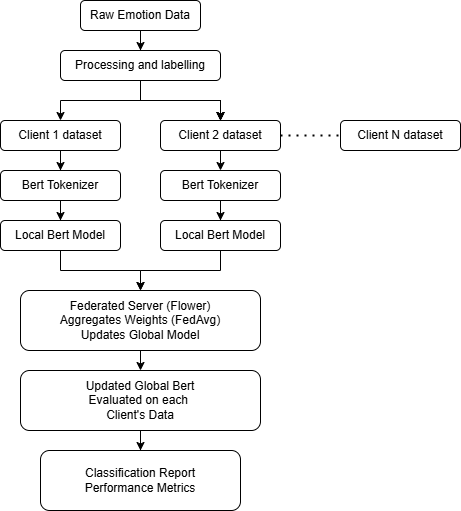

The diagram above was exported from draw.io. Its source (the exported page's mxGraphModel, read from the mxfile embedded in the PNG):
<mxGraphModel dx="875" dy="551" grid="1" gridSize="10" guides="1" tooltips="1" connect="1" arrows="1" fold="1" page="1" pageScale="1" pageWidth="850" pageHeight="1100" math="0" shadow="0">
  <root>
    <mxCell id="0" />
    <mxCell id="1" parent="0" />
    <mxCell id="Wb6TXYcdeP2OYGPaZRti-3" value="" style="edgeStyle=orthogonalEdgeStyle;rounded=0;orthogonalLoop=1;jettySize=auto;html=1;" edge="1" parent="1" source="Wb6TXYcdeP2OYGPaZRti-1" target="Wb6TXYcdeP2OYGPaZRti-2">
      <mxGeometry relative="1" as="geometry" />
    </mxCell>
    <mxCell id="Wb6TXYcdeP2OYGPaZRti-1" value="Raw Emotion Data" style="rounded=1;whiteSpace=wrap;html=1;" vertex="1" parent="1">
      <mxGeometry x="340" y="10" width="120" height="30" as="geometry" />
    </mxCell>
    <mxCell id="Wb6TXYcdeP2OYGPaZRti-5" value="" style="edgeStyle=orthogonalEdgeStyle;rounded=0;orthogonalLoop=1;jettySize=auto;html=1;" edge="1" parent="1" source="Wb6TXYcdeP2OYGPaZRti-2" target="Wb6TXYcdeP2OYGPaZRti-4">
      <mxGeometry relative="1" as="geometry" />
    </mxCell>
    <mxCell id="Wb6TXYcdeP2OYGPaZRti-7" value="" style="edgeStyle=orthogonalEdgeStyle;rounded=0;orthogonalLoop=1;jettySize=auto;html=1;" edge="1" parent="1" source="Wb6TXYcdeP2OYGPaZRti-2" target="Wb6TXYcdeP2OYGPaZRti-6">
      <mxGeometry relative="1" as="geometry" />
    </mxCell>
    <mxCell id="Wb6TXYcdeP2OYGPaZRti-8" value="" style="edgeStyle=orthogonalEdgeStyle;rounded=0;orthogonalLoop=1;jettySize=auto;html=1;" edge="1" parent="1" source="Wb6TXYcdeP2OYGPaZRti-2" target="Wb6TXYcdeP2OYGPaZRti-6">
      <mxGeometry relative="1" as="geometry" />
    </mxCell>
    <mxCell id="Wb6TXYcdeP2OYGPaZRti-9" value="" style="edgeStyle=orthogonalEdgeStyle;rounded=0;orthogonalLoop=1;jettySize=auto;html=1;" edge="1" parent="1" source="Wb6TXYcdeP2OYGPaZRti-2" target="Wb6TXYcdeP2OYGPaZRti-6">
      <mxGeometry relative="1" as="geometry" />
    </mxCell>
    <mxCell id="Wb6TXYcdeP2OYGPaZRti-10" value="" style="edgeStyle=orthogonalEdgeStyle;rounded=0;orthogonalLoop=1;jettySize=auto;html=1;" edge="1" parent="1" source="Wb6TXYcdeP2OYGPaZRti-2" target="Wb6TXYcdeP2OYGPaZRti-6">
      <mxGeometry relative="1" as="geometry" />
    </mxCell>
    <mxCell id="Wb6TXYcdeP2OYGPaZRti-2" value="Processing and labelling" style="whiteSpace=wrap;html=1;rounded=1;" vertex="1" parent="1">
      <mxGeometry x="320" y="60" width="160" height="30" as="geometry" />
    </mxCell>
    <mxCell id="Wb6TXYcdeP2OYGPaZRti-17" value="" style="edgeStyle=orthogonalEdgeStyle;rounded=0;orthogonalLoop=1;jettySize=auto;html=1;" edge="1" parent="1" source="Wb6TXYcdeP2OYGPaZRti-4" target="Wb6TXYcdeP2OYGPaZRti-16">
      <mxGeometry relative="1" as="geometry" />
    </mxCell>
    <mxCell id="Wb6TXYcdeP2OYGPaZRti-4" value="Client 1 dataset" style="whiteSpace=wrap;html=1;rounded=1;" vertex="1" parent="1">
      <mxGeometry x="260" y="130" width="120" height="30" as="geometry" />
    </mxCell>
    <mxCell id="Wb6TXYcdeP2OYGPaZRti-20" style="edgeStyle=orthogonalEdgeStyle;rounded=0;orthogonalLoop=1;jettySize=auto;html=1;exitX=0.5;exitY=1;exitDx=0;exitDy=0;entryX=0.5;entryY=0;entryDx=0;entryDy=0;" edge="1" parent="1" source="Wb6TXYcdeP2OYGPaZRti-6" target="Wb6TXYcdeP2OYGPaZRti-19">
      <mxGeometry relative="1" as="geometry" />
    </mxCell>
    <mxCell id="Wb6TXYcdeP2OYGPaZRti-6" value="Client 2 dataset" style="whiteSpace=wrap;html=1;rounded=1;" vertex="1" parent="1">
      <mxGeometry x="420" y="130" width="120" height="30" as="geometry" />
    </mxCell>
    <mxCell id="Wb6TXYcdeP2OYGPaZRti-13" value="" style="endArrow=none;dashed=1;html=1;dashPattern=1 3;strokeWidth=2;rounded=0;exitX=1;exitY=0.5;exitDx=0;exitDy=0;" edge="1" parent="1" source="Wb6TXYcdeP2OYGPaZRti-6">
      <mxGeometry width="50" height="50" relative="1" as="geometry">
        <mxPoint x="400" y="100" as="sourcePoint" />
        <mxPoint x="600" y="145" as="targetPoint" />
        <Array as="points" />
      </mxGeometry>
    </mxCell>
    <mxCell id="Wb6TXYcdeP2OYGPaZRti-15" value="Client N dataset" style="rounded=1;whiteSpace=wrap;html=1;" vertex="1" parent="1">
      <mxGeometry x="600" y="130" width="120" height="30" as="geometry" />
    </mxCell>
    <mxCell id="Wb6TXYcdeP2OYGPaZRti-22" value="" style="edgeStyle=orthogonalEdgeStyle;rounded=0;orthogonalLoop=1;jettySize=auto;html=1;" edge="1" parent="1" source="Wb6TXYcdeP2OYGPaZRti-16" target="Wb6TXYcdeP2OYGPaZRti-21">
      <mxGeometry relative="1" as="geometry" />
    </mxCell>
    <mxCell id="Wb6TXYcdeP2OYGPaZRti-16" value="Bert Tokenizer" style="whiteSpace=wrap;html=1;rounded=1;" vertex="1" parent="1">
      <mxGeometry x="260" y="180" width="120" height="30" as="geometry" />
    </mxCell>
    <mxCell id="Wb6TXYcdeP2OYGPaZRti-24" value="" style="edgeStyle=orthogonalEdgeStyle;rounded=0;orthogonalLoop=1;jettySize=auto;html=1;" edge="1" parent="1" source="Wb6TXYcdeP2OYGPaZRti-19" target="Wb6TXYcdeP2OYGPaZRti-23">
      <mxGeometry relative="1" as="geometry" />
    </mxCell>
    <mxCell id="Wb6TXYcdeP2OYGPaZRti-19" value="Bert Tokenizer" style="whiteSpace=wrap;html=1;rounded=1;" vertex="1" parent="1">
      <mxGeometry x="420" y="180" width="120" height="30" as="geometry" />
    </mxCell>
    <mxCell id="Wb6TXYcdeP2OYGPaZRti-26" style="edgeStyle=orthogonalEdgeStyle;rounded=0;orthogonalLoop=1;jettySize=auto;html=1;exitX=0.5;exitY=1;exitDx=0;exitDy=0;entryX=0.5;entryY=0;entryDx=0;entryDy=0;" edge="1" parent="1" source="Wb6TXYcdeP2OYGPaZRti-21" target="Wb6TXYcdeP2OYGPaZRti-25">
      <mxGeometry relative="1" as="geometry" />
    </mxCell>
    <mxCell id="Wb6TXYcdeP2OYGPaZRti-21" value="Local Bert Model" style="whiteSpace=wrap;html=1;rounded=1;" vertex="1" parent="1">
      <mxGeometry x="260" y="230" width="120" height="30" as="geometry" />
    </mxCell>
    <mxCell id="Wb6TXYcdeP2OYGPaZRti-27" style="edgeStyle=orthogonalEdgeStyle;rounded=0;orthogonalLoop=1;jettySize=auto;html=1;exitX=0.5;exitY=1;exitDx=0;exitDy=0;" edge="1" parent="1" source="Wb6TXYcdeP2OYGPaZRti-23" target="Wb6TXYcdeP2OYGPaZRti-25">
      <mxGeometry relative="1" as="geometry" />
    </mxCell>
    <mxCell id="Wb6TXYcdeP2OYGPaZRti-23" value="Local Bert Model" style="whiteSpace=wrap;html=1;rounded=1;" vertex="1" parent="1">
      <mxGeometry x="420" y="230" width="120" height="30" as="geometry" />
    </mxCell>
    <mxCell id="Wb6TXYcdeP2OYGPaZRti-29" style="edgeStyle=orthogonalEdgeStyle;rounded=0;orthogonalLoop=1;jettySize=auto;html=1;exitX=0.5;exitY=1;exitDx=0;exitDy=0;entryX=0.5;entryY=0;entryDx=0;entryDy=0;" edge="1" parent="1" source="Wb6TXYcdeP2OYGPaZRti-25" target="Wb6TXYcdeP2OYGPaZRti-28">
      <mxGeometry relative="1" as="geometry" />
    </mxCell>
    <mxCell id="Wb6TXYcdeP2OYGPaZRti-25" value="Federated Server (Flower)&lt;div&gt;Aggregates Weights (FedAvg)&lt;/div&gt;&lt;div&gt;Updates Global Model&lt;/div&gt;" style="rounded=1;whiteSpace=wrap;html=1;" vertex="1" parent="1">
      <mxGeometry x="280" y="300" width="240" height="60" as="geometry" />
    </mxCell>
    <mxCell id="Wb6TXYcdeP2OYGPaZRti-31" value="" style="edgeStyle=orthogonalEdgeStyle;rounded=0;orthogonalLoop=1;jettySize=auto;html=1;" edge="1" parent="1" source="Wb6TXYcdeP2OYGPaZRti-28" target="Wb6TXYcdeP2OYGPaZRti-30">
      <mxGeometry relative="1" as="geometry" />
    </mxCell>
    <mxCell id="Wb6TXYcdeP2OYGPaZRti-28" value="Updated Global Bert&lt;div&gt;Evaluated on each&amp;nbsp;&lt;/div&gt;&lt;div&gt;Client's Data&lt;/div&gt;" style="rounded=1;whiteSpace=wrap;html=1;" vertex="1" parent="1">
      <mxGeometry x="280" y="380" width="240" height="60" as="geometry" />
    </mxCell>
    <mxCell id="Wb6TXYcdeP2OYGPaZRti-30" value="Classification Report&lt;div&gt;Performance Metrics&lt;/div&gt;" style="whiteSpace=wrap;html=1;rounded=1;" vertex="1" parent="1">
      <mxGeometry x="300" y="460" width="200" height="60" as="geometry" />
    </mxCell>
  </root>
</mxGraphModel>